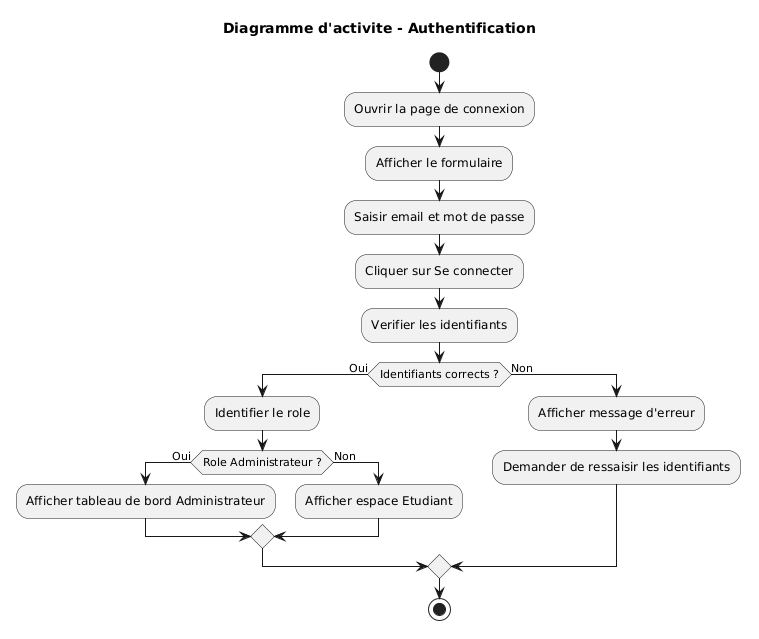

The diagram above was rendered by PlantUML. Its source (embedded in the PNG):
@startuml
title Diagramme d'activite - Authentification

start

:Ouvrir la page de connexion;
:Afficher le formulaire;
:Saisir email et mot de passe;
:Cliquer sur Se connecter;
:Verifier les identifiants;

if (Identifiants corrects ?) then (Oui)

    :Identifier le role;

    if (Role Administrateur ?) then (Oui)
        :Afficher tableau de bord Administrateur;
    else (Non)
        :Afficher espace Etudiant;
    endif

else (Non)

    :Afficher message d'erreur;
    :Demander de ressaisir les identifiants;

endif

stop
@enduml